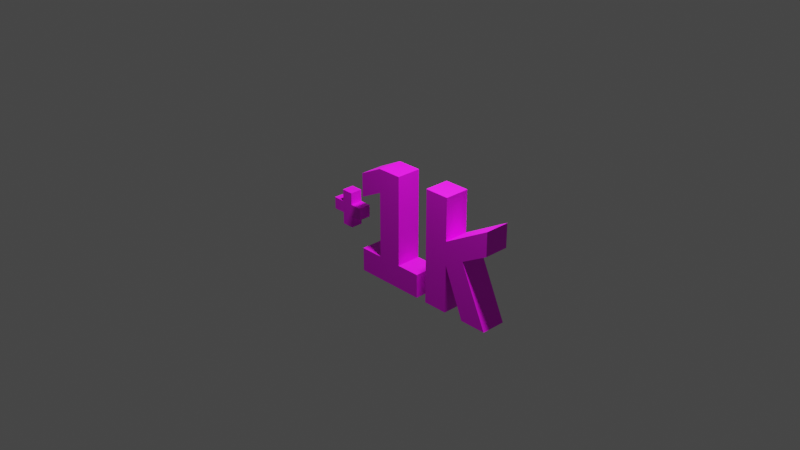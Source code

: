 # Source: PowerUpIncreasePoints.blend  (saved by Blender 2.91.10; exported with 4.5.12 LTS)
import bpy
from mathutils import Matrix  # noqa: F401  (used for matrix-valued properties, if any)

bpy.ops.wm.read_factory_settings(use_empty=True)
scene = bpy.context.scene
scene.name = 'Scene'

# ---- collections
col_collection = bpy.data.collections.new('Collection'); scene.collection.children.link(col_collection)

# ---- images (referenced by path relative to the original .blend; pixels are not part of the script)
import os
ASSET_DIR = os.environ.get("B2B_ASSET_DIR", "")  # directory of the original .blend (textures are referenced by path, not embedded)
HERE = os.path.dirname(os.path.abspath(__file__))  # packed textures are extracted next to this script under _unpacked/

def load_image(name, relpath, width, height, colorspace="sRGB"):
    """Load a texture the original file referenced (path relative to the .blend, or extracted next to this script)."""
    p = next((c for c in (os.path.join(HERE, relpath), os.path.join(ASSET_DIR, relpath)) if relpath and os.path.exists(c)), "")
    if p:
        img = bpy.data.images.load(p, check_existing=True)
        img.name = name
    else:  # same state as the original file: an image datablock whose file is absent (Cycles renders it pink)
        img = bpy.data.images.new(name, width, height)
        img.source = "FILE"
        img.filepath = "//" + (relpath or name)
    img.colorspace_settings.name = colorspace
    return img
img_powerupincreasespeed_png = load_image('PowerUpIncreaseSpeed.png', 'PowerUpIncreaseSpeed.png', 1024, 1024, 'sRGB')

# ---- materials (node trees are filled in below, after node groups)
mat_powerup = bpy.data.materials.new('PowerUp')
mat_powerup.use_transparent_shadow = False

# ---- material node trees
mat_powerup.use_nodes = True; mat_powerup.node_tree.nodes.clear()
_N = mat_powerup.node_tree.nodes; _L = mat_powerup.node_tree.links
n0 = _N.new('ShaderNodeBsdfPrincipled'); n0.name = 'Principled BSDF'; n0.location = (10, 300)
n0.distribution = 'GGX'
n0.subsurface_method = 'BURLEY'
n0.inputs[3].default_value = 1.45
n0.inputs[27].default_value = (0.0, 0.0, 0.0, 1.0)
n0.inputs[28].default_value = 1.0
n1 = _N.new('ShaderNodeOutputMaterial'); n1.name = 'Material Output'; n1.location = (300, 300)
n2 = _N.new('ShaderNodeTexImage'); n2.name = 'Image Texture'; n2.location = (-280, 280)
n2.image = img_powerupincreasespeed_png
_L.new(n0.outputs[0], n1.inputs[0])
_L.new(n2.outputs[0], n0.inputs[0])
n1.is_active_output = True

# ---- world
world_world = bpy.data.worlds.new('World'); scene.world = world_world
world_world.use_nodes = True; world_world.node_tree.nodes.clear()
_N = world_world.node_tree.nodes; _L = world_world.node_tree.links
n0 = _N.new('ShaderNodeOutputWorld'); n0.name = 'World Output'; n0.location = (300, 300)
n1 = _N.new('ShaderNodeBackground'); n1.name = 'Background'; n1.location = (10, 300)
n1.inputs[0].default_value = (0.05088, 0.05088, 0.05088, 1.0)
_L.new(n1.outputs[0], n0.inputs[0])
n0.is_active_output = True
world_world.color = (0.05088, 0.05088, 0.05088)
world_world.use_sun_shadow = False
world_world.sun_shadow_jitter_overblur = 0.0

# ---- cameras
cam_camera = bpy.data.cameras.new('Camera')
cam_camera.clip_end = 100.0
cam_camera.ortho_scale = 7.314

# ---- lights
light_light = bpy.data.lights.new('Light', 'POINT')
light_light.transmission_factor = 0.0
light_light.energy = 250.0
light_light.shadow_soft_size = 0.1
light_light.shadow_maximum_resolution = 0.006
light_light.use_absolute_resolution = True

# ---- meshes
me_powerup = bpy.data.meshes.new('PowerUp')
me_powerup.from_pydata([(-0.3715, -0.06766, 0.03808), (-0.3715, 0.007339, 0.03808), (-0.3715, -0.06766, -0.03808), (-0.3715, 0.007339, -0.03808), (-0.2959, -0.06824, 0.03808), (-0.2959, 0.007917, 0.03808), (-0.2959, -0.06824, -0.03808), (-0.2959, 0.007917, -0.03808), (-0.5221, -0.06824, 0.03808), (-0.5221, 0.007882, 0.03808), (-0.5221, -0.06824, -0.03808), (-0.5221, 0.007951, -0.03808), (-0.4465, -0.06766, 0.03808), (-0.4465, 0.007361, 0.03808), (-0.4465, -0.06766, -0.03808), (-0.4465, 0.007317, -0.03808), (-0.4471, 0.08292, 0.03808), (-0.4471, 0.08292, -0.03808), (-0.3709, 0.08292, 0.03808), (-0.3709, 0.08292, -0.03808), (-0.4471, -0.1432, 0.03808), (-0.4471, -0.1432, -0.03808), (-0.3709, -0.1432, 0.03808), (-0.3709, -0.1432, -0.03808), (-0.07463, -0.2122, 0.07787), (-0.07463, 0.1974, 0.07787), (-0.07463, -0.2122, -0.07787), (-0.07463, 0.1974, -0.07787), (0.08111, -0.2122, 0.07787), (0.08111, -0.2122, -0.07787), (0.2311, -0.3622, -0.07787), (0.2311, -0.2122, -0.07787), (0.2311, -0.2122, 0.07787), (0.2311, -0.3622, 0.07787), (-0.2246, -0.3622, -0.07787), (-0.2246, -0.2122, -0.07787), (-0.2246, -0.2122, 0.07787), (-0.2246, -0.3622, 0.07787), (-0.07463, 0.3474, 0.07787), (-0.07463, 0.3474, -0.07787), (0.08111, 0.3474, -0.07787), (0.08111, 0.3474, 0.07787), (-0.2246, 0.1224, 0.07787), (-0.2246, 0.1224, -0.07787), (-0.2246, 0.2724, 0.07787), (-0.2246, 0.2724, -0.07787), (0.4561, -0.0622, 0.07787), (0.4561, 0.08607, 0.07787), (0.4561, -0.0622, -0.07787), (0.4561, 0.08607, -0.07787), (0.3004, 0.3474, 0.07787), (0.3004, 0.3474, -0.07787), (0.4561, 0.3474, -0.07787), (0.4561, 0.3474, 0.07787), (0.3004, -0.3622, -0.07787), (0.3004, -0.3622, 0.07787), (0.4561, -0.3622, -0.07787), (0.4561, -0.3622, 0.07787), (0.7513, 0.252, -0.07787), (0.7513, 0.1038, -0.07787), (0.7513, 0.1038, 0.07787), (0.7513, 0.252, 0.07787), (0.5806, 0.00921, 0.07787), (0.5806, 0.00921, -0.07787), (0.5849, -0.3596, 0.07787), (0.5849, -0.3596, -0.07787), (0.753, -0.3599, 0.07787), (0.753, -0.3599, -0.07787)], [], [(45, 27, 43), (29, 31, 30), (0, 23, 2), (9, 10, 8), (2, 15, 3), (11, 13, 15), (14, 20, 12), (26, 30, 34), (34, 33, 37), (19, 16, 18), (3, 18, 1), (4, 2, 6), (48, 63, 65), (25, 41, 38), (1, 7, 3), (33, 32, 28), (51, 55, 50), (5, 6, 7), (1, 12, 0), (20, 0, 12), (9, 12, 13), (13, 17, 15), (53, 50, 47), (62, 46, 64), (23, 14, 2), (51, 48, 54), (19, 15, 17), (34, 35, 26), (2, 7, 6), (25, 26, 24), (24, 36, 37), (25, 24, 28), (55, 57, 46), (40, 27, 39), (28, 37, 33), (32, 30, 31), (28, 31, 29), (35, 37, 36), (26, 36, 24), (22, 21, 23), (39, 41, 40), (50, 46, 47), (59, 49, 58), (42, 45, 43), (38, 45, 44), (25, 43, 27), (12, 10, 14), (1, 4, 5), (47, 58, 49), (60, 47, 62), (49, 53, 47), (51, 52, 49), (53, 51, 50), (48, 56, 54), (26, 27, 29), (56, 55, 54), (10, 15, 14), (16, 1, 18), (46, 56, 48), (58, 60, 59), (44, 25, 38), (62, 59, 60), (48, 64, 46), (62, 67, 63), (66, 65, 67), (40, 28, 29), (45, 39, 27), (0, 22, 23), (9, 11, 10), (2, 14, 15), (11, 9, 13), (14, 21, 20), (26, 29, 30), (34, 30, 33), (19, 17, 16), (3, 19, 18), (4, 0, 2), (49, 63, 48), (63, 67, 65), (25, 28, 41), (1, 5, 7), (51, 54, 55), (5, 4, 6), (1, 13, 12), (20, 22, 0), (9, 8, 12), (13, 16, 17), (64, 66, 62), (62, 47, 46), (23, 21, 14), (51, 49, 48), (19, 3, 15), (2, 3, 7), (25, 27, 26), (40, 29, 27), (28, 24, 37), (32, 33, 30), (28, 32, 31), (35, 34, 37), (26, 35, 36), (22, 20, 21), (39, 38, 41), (50, 55, 46), (59, 63, 49), (42, 44, 45), (38, 39, 45), (25, 42, 43), (12, 8, 10), (1, 0, 4), (47, 61, 58), (60, 61, 47), (49, 52, 53), (53, 52, 51), (56, 57, 55), (10, 11, 15), (16, 13, 1), (46, 57, 56), (58, 61, 60), (44, 42, 25), (62, 63, 59), (48, 65, 64), (62, 66, 67), (66, 64, 65), (40, 41, 28)])
_uv = me_powerup.uv_layers.new(name='UVMap')
_uv.uv.foreach_set('vector', [0.1956, 0.855, 0.3902, 0.7577, 0.1956, 0.6604, 0.5922, 0.2265, 0.7867, 0.2265, 0.7867, 0.03194, 0.5432, 0.8569, 0.4365, 0.9628, 0.4365, 0.8569, 0.2184, 0.8959, 0.325, 0.7892, 0.325, 0.8959, 0.4733, 0.4264, 0.3761, 0.5236, 0.4733, 0.5236, 0.6533, 0.8495, 0.5334, 0.7305, 0.6533, 0.7305, 0.8602, 0.8489, 0.7534, 0.9548, 0.7534, 0.8489, 0.3902, 0.2265, 0.7867, 0.03194, 0.1956, 0.03194, 0.7178, 0.4906, 0.0, 0.2453, 0.7178, 0.2453, 0.6534, 0.6105, 0.5335, 0.4906, 0.6534, 0.4906, 0.8602, 0.8489, 0.9661, 0.9556, 0.8602, 0.9556, 0.6524, 0.9695, 0.5334, 0.8495, 0.6524, 0.8495, 0.4213, 0.4303, 0.5827, 0.523, 0.5883, 0.04465, 0.3902, 0.7577, 0.5922, 0.9523, 0.3902, 0.9523, 0.7752, 0.119, 0.8943, 0.239, 0.7752, 0.239, 0.7867, 0.03194, 0.7867, 0.2265, 0.5922, 0.2265, 0.2193, 0.9616, 0.2193, 0.04124, 0.2193, 0.9616, 0.325, 0.7892, 0.4317, 0.8959, 0.325, 0.8959, 0.4733, 0.5236, 0.376, 0.4264, 0.4733, 0.4264, 0.3753, 0.3283, 0.4733, 0.4264, 0.376, 0.4264, 0.278, 0.5243, 0.376, 0.4264, 0.376, 0.5237, 0.6467, 0.9548, 0.7534, 0.8489, 0.7534, 0.9548, 0.4213, 0.9616, 0.2193, 0.9616, 0.4213, 0.6226, 0.5827, 0.523, 0.4213, 0.4303, 0.5883, 0.04465, 0.4741, 0.3283, 0.376, 0.4264, 0.4733, 0.4264, 0.2193, 0.9616, 0.4213, 0.4303, 0.2193, 0.04124, 0.4741, 0.6217, 0.3761, 0.5236, 0.3752, 0.6217, 0.1956, 0.03194, 0.1956, 0.2265, 0.3902, 0.2265, 0.4733, 0.4264, 0.5713, 0.5244, 0.5713, 0.4256, 0.7922, 0.0, 0.2183, 0.2183, 0.2183, 9.397e-08, 0.3902, 0.2265, 0.1956, 0.2265, 0.1956, 0.03194, 0.3902, 0.7577, 0.3902, 0.2265, 0.5922, 0.2265, 0.2193, 0.04124, 0.4213, 0.04124, 0.4213, 0.4303, 0.5922, 0.9523, 0.3902, 0.7577, 0.3902, 0.9523, 0.5922, 0.2265, 0.1956, 0.03194, 0.7867, 0.03194, 0.6467, 0.8569, 0.4365, 0.6387, 0.6467, 0.6387, 0.954, 1.0, 0.7178, 0.7547, 0.954, 0.7547, 0.865, 0.6387, 0.6467, 0.8489, 0.6467, 0.6387, 0.3902, 0.2265, 0.1956, 0.2265, 0.3902, 0.2265, 0.5334, 0.7305, 0.6533, 0.6105, 0.6533, 0.7305, 0.7178, 0.5094, 0.9631, 0.7547, 0.7178, 0.7547, 0.2193, 0.9616, 0.4213, 0.4303, 0.4213, 0.6226, 0.8042, 0.6456, 0.4213, 0.6226, 0.8042, 0.8379, 3.132e-08, 0.9944, 0.2183, 0.7842, 0.2183, 0.9944, 0.9631, 0.5094, 0.7178, 0.2453, 0.9631, 0.2453, 0.3902, 0.7577, 0.1956, 0.6604, 0.3902, 0.7577, 0.7752, 0.119, 0.8952, 0.0, 0.8952, 0.119, 0.4733, 0.5236, 0.5713, 0.4256, 0.5713, 0.5244, 0.5334, 0.7359, 1.472e-07, 0.4906, 0.5334, 0.4906, 0.8042, 0.6456, 0.4213, 0.6226, 0.5827, 0.523, 0.873, 0.2183, 0.6548, 0.5844, 0.6548, 0.2183, 0.2193, 0.9616, 0.4213, 0.9616, 0.4213, 0.6226, 0.4906, 0.9812, 0.2453, 0.7359, 0.4906, 0.7359, 0.4213, 0.4303, 0.4213, 0.04124, 0.2193, 0.04124, 0.3902, 0.2265, 0.3902, 0.7577, 0.5922, 0.2265, 0.2453, 0.9812, 0.0, 0.7359, 0.2453, 0.7359, 0.278, 0.4256, 0.3761, 0.5236, 0.376, 0.4264, 0.3753, 0.6217, 0.4733, 0.5236, 0.4741, 0.6217, 0.4365, 0.6387, 0.6548, 0.2183, 0.6548, 0.6387, 1.0, 0.0, 0.7922, 0.2183, 0.7922, 3.915e-08, 0.1956, 0.855, 0.3902, 0.7577, 0.3902, 0.9523, 0.5827, 0.523, 0.8042, 0.6456, 0.8042, 0.6456, 0.7752, 0.2453, 0.2649, 2.575e-07, 0.7752, 0.0, 0.4365, 0.2183, 0.2183, 0.7892, 0.2183, 0.2183, 0.0, 7.358e-08, 0.2649, 0.2453, 0.0, 0.2453, 0.2183, 0.7842, 0.0, 3.132e-08, 0.2183, 0.0, 0.1956, 0.855, 0.3902, 0.9523, 0.3902, 0.7577, 0.5432, 0.8569, 0.5432, 0.9628, 0.4365, 0.9628, 0.2184, 0.8959, 0.2183, 0.7892, 0.325, 0.7892, 0.4733, 0.4264, 0.376, 0.4264, 0.3761, 0.5236, 0.6533, 0.8495, 0.5334, 0.8495, 0.5334, 0.7305, 0.8602, 0.8489, 0.8602, 0.9548, 0.7534, 0.9548, 0.3902, 0.2265, 0.5922, 0.2265, 0.7867, 0.03194, 0.7178, 0.4906, 0.0, 0.4906, 0.0, 0.2453, 0.6534, 0.6105, 0.5334, 0.6105, 0.5335, 0.4906, 0.8602, 0.8489, 0.9661, 0.8489, 0.9661, 0.9556, 0.6524, 0.9695, 0.5334, 0.9695, 0.5334, 0.8495, 0.4213, 0.6226, 0.5827, 0.523, 0.4213, 0.4303, 0.5827, 0.523, 0.8064, 0.04424, 0.5883, 0.04465, 0.3902, 0.7577, 0.5922, 0.2265, 0.5922, 0.9523, 0.7752, 0.119, 0.8943, 0.119, 0.8943, 0.239, 0.2193, 0.9616, 0.2193, 0.04124, 0.2193, 0.04124, 0.325, 0.7892, 0.4317, 0.7892, 0.4317, 0.8959, 0.4733, 0.5236, 0.376, 0.5237, 0.376, 0.4264, 0.3753, 0.3283, 0.4741, 0.3283, 0.4733, 0.4264, 0.278, 0.5243, 0.278, 0.4256, 0.376, 0.4264, 0.6467, 0.9548, 0.6467, 0.8489, 0.7534, 0.8489, 0.5883, 0.04465, 0.8064, 0.04424, 0.5827, 0.523, 0.5827, 0.523, 0.4213, 0.6226, 0.4213, 0.4303, 0.4741, 0.3283, 0.3753, 0.3283, 0.376, 0.4264, 0.2193, 0.9616, 0.4213, 0.6226, 0.4213, 0.4303, 0.4741, 0.6217, 0.4733, 0.5236, 0.3761, 0.5236, 0.4733, 0.4264, 0.4733, 0.5236, 0.5713, 0.5244, 0.7922, 0.0, 0.7922, 0.2183, 0.2183, 0.2183, 0.5922, 0.9523, 0.5922, 0.2265, 0.3902, 0.7577, 0.5922, 0.2265, 0.3902, 0.2265, 0.1956, 0.03194, 0.6467, 0.8569, 0.4365, 0.8569, 0.4365, 0.6387, 0.954, 1.0, 0.7178, 1.0, 0.7178, 0.7547, 0.865, 0.6387, 0.865, 0.8489, 0.6467, 0.8489, 0.3902, 0.2265, 0.1956, 0.2265, 0.1956, 0.2265, 0.5334, 0.7305, 0.5334, 0.6105, 0.6533, 0.6105, 0.7178, 0.5094, 0.9631, 0.5094, 0.9631, 0.7547, 0.2193, 0.9616, 0.2193, 0.04124, 0.4213, 0.4303, 0.8042, 0.6456, 0.5827, 0.523, 0.4213, 0.6226, 3.132e-08, 0.9944, 0.0, 0.7842, 0.2183, 0.7842, 0.9631, 0.5094, 0.7178, 0.5094, 0.7178, 0.2453, 0.3902, 0.7577, 0.1956, 0.6604, 0.1956, 0.6604, 0.7752, 0.119, 0.7752, 0.0, 0.8952, 0.0, 0.4733, 0.5236, 0.4733, 0.4264, 0.5713, 0.4256, 0.5334, 0.7359, 0.0, 0.7359, 1.472e-07, 0.4906, 0.8042, 0.6456, 0.8042, 0.8379, 0.4213, 0.6226, 0.873, 0.2183, 0.873, 0.5844, 0.6548, 0.5844, 0.4906, 0.9812, 0.2453, 0.9812, 0.2453, 0.7359, 0.2453, 0.9812, 9.198e-09, 0.9812, 0.0, 0.7359, 0.278, 0.4256, 0.278, 0.5244, 0.3761, 0.5236, 0.3753, 0.6217, 0.376, 0.5237, 0.4733, 0.5236, 0.4365, 0.6387, 0.4365, 0.2183, 0.6548, 0.2183, 1.0, 0.0, 1.0, 0.2183, 0.7922, 0.2183, 0.1956, 0.855, 0.1956, 0.6604, 0.3902, 0.7577, 0.5827, 0.523, 0.5827, 0.523, 0.8042, 0.6456, 0.7752, 0.2453, 0.2649, 0.2453, 0.2649, 2.575e-07, 0.4365, 0.2183, 0.4365, 0.7892, 0.2183, 0.7892, 0.0, 7.358e-08, 0.2649, 2.575e-07, 0.2649, 0.2453, 0.2183, 0.7842, 7.831e-09, 0.7842, 0.0, 3.132e-08])
me_powerup.materials.append(mat_powerup)
me_powerup.use_remesh_fix_poles = True
me_powerup.use_remesh_preserve_attributes = False
me_powerup.use_mirror_vertex_groups = False
me_powerup.update()

# ---- objects
ob_light = bpy.data.objects.new('Light', light_light)
ob_camera = bpy.data.objects.new('Camera', cam_camera)
ob_powerup = bpy.data.objects.new('PowerUp', me_powerup)

# ---- transforms, parenting, visibility, modifiers, constraints
ob_light.location = (0.5447, -0.1985, 2.01)
ob_light.rotation_euler = (0.6503, 0.05522, 1.866)
ob_light.lock_rotations_4d = False
ob_light.empty_display_type = 'ARROWS'
ob_light.color = (0.0, 0.0, 0.0, 0.0)
ob_light.lineart.crease_threshold = 0.0
ob_camera.location = (4.181, -3.933, 2.851)
ob_camera.rotation_euler = (1.109, 0.0, 0.8149)
ob_camera.lock_rotations_4d = False
ob_camera.empty_display_type = 'ARROWS'
ob_camera.color = (0.0, 0.0, 0.0, 0.0)
ob_camera.display_type = 'WIRE'
ob_camera.lineart.crease_threshold = 0.0
ob_powerup.location = (0.0, 0.0, 0.0)
ob_powerup.rotation_euler = (1.571, 2.22e-16, 2.22e-16)
ob_powerup.lineart.crease_threshold = 0.0

# ---- collection membership
col_collection.objects.link(ob_light)
col_collection.objects.link(ob_camera)
col_collection.objects.link(ob_powerup)

# ---- scene / render settings (as saved in the file)
scene.camera = ob_camera
scene.frame_start = 1; scene.frame_end = 250; scene.frame_set(4)
scene.render.engine = 'BLENDER_EEVEE_NEXT'
scene.cycles.use_denoising = False
scene.cycles.samples = 128
scene.cycles.sampling_pattern = 'TABULATED_SOBOL'
scene.cycles.use_adaptive_sampling = False
scene.cycles.use_light_tree = False
scene.view_settings.view_transform = 'Filmic'
bpy.context.view_layer.update()
